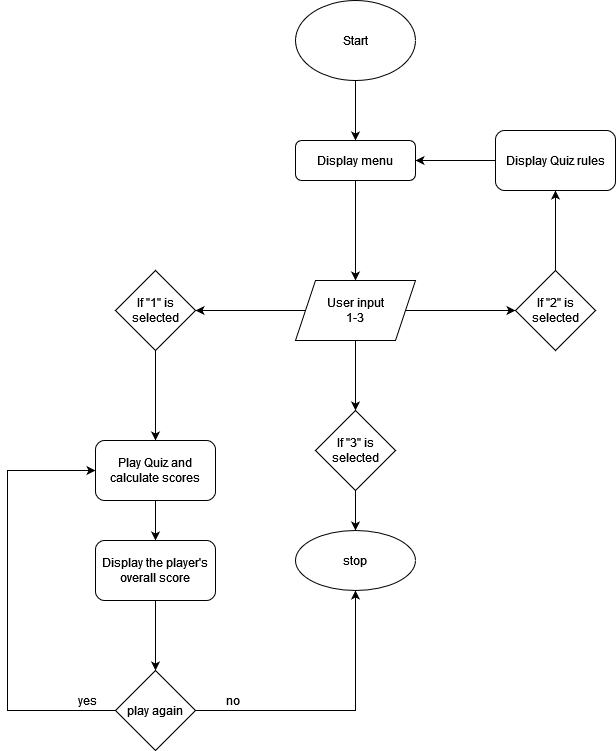

The diagram above was exported from draw.io. Its source (the exported page's mxGraphModel, read from the mxfile embedded in the PNG):
<mxGraphModel dx="870" dy="1947" grid="1" gridSize="10" guides="1" tooltips="1" connect="1" arrows="1" fold="1" page="1" pageScale="1" pageWidth="827" pageHeight="1169" math="0" shadow="0">
  <root>
    <mxCell id="WIyWlLk6GJQsqaUBKTNV-0" />
    <mxCell id="WIyWlLk6GJQsqaUBKTNV-1" parent="WIyWlLk6GJQsqaUBKTNV-0" />
    <mxCell id="Ol8TyqluhF0OqrnZdj6c-6" value="" style="edgeStyle=orthogonalEdgeStyle;rounded=0;orthogonalLoop=1;jettySize=auto;html=1;" edge="1" parent="WIyWlLk6GJQsqaUBKTNV-1" source="WIyWlLk6GJQsqaUBKTNV-3" target="Ol8TyqluhF0OqrnZdj6c-5">
      <mxGeometry relative="1" as="geometry" />
    </mxCell>
    <mxCell id="WIyWlLk6GJQsqaUBKTNV-3" value="Display menu" style="rounded=1;whiteSpace=wrap;html=1;fontSize=12;glass=0;strokeWidth=1;shadow=0;" parent="WIyWlLk6GJQsqaUBKTNV-1" vertex="1">
      <mxGeometry x="368" y="80" width="120" height="40" as="geometry" />
    </mxCell>
    <mxCell id="Ol8TyqluhF0OqrnZdj6c-1" value="" style="edgeStyle=orthogonalEdgeStyle;rounded=0;orthogonalLoop=1;jettySize=auto;html=1;" edge="1" parent="WIyWlLk6GJQsqaUBKTNV-1" source="Ol8TyqluhF0OqrnZdj6c-0" target="WIyWlLk6GJQsqaUBKTNV-3">
      <mxGeometry relative="1" as="geometry">
        <Array as="points">
          <mxPoint x="428" y="40" />
          <mxPoint x="428" y="40" />
        </Array>
      </mxGeometry>
    </mxCell>
    <mxCell id="Ol8TyqluhF0OqrnZdj6c-0" value="Start" style="ellipse;whiteSpace=wrap;html=1;" vertex="1" parent="WIyWlLk6GJQsqaUBKTNV-1">
      <mxGeometry x="368" y="-60" width="120" height="80" as="geometry" />
    </mxCell>
    <mxCell id="Ol8TyqluhF0OqrnZdj6c-8" value="" style="edgeStyle=orthogonalEdgeStyle;rounded=0;orthogonalLoop=1;jettySize=auto;html=1;" edge="1" parent="WIyWlLk6GJQsqaUBKTNV-1" source="Ol8TyqluhF0OqrnZdj6c-5" target="Ol8TyqluhF0OqrnZdj6c-7">
      <mxGeometry relative="1" as="geometry" />
    </mxCell>
    <mxCell id="Ol8TyqluhF0OqrnZdj6c-10" value="" style="edgeStyle=orthogonalEdgeStyle;rounded=0;orthogonalLoop=1;jettySize=auto;html=1;" edge="1" parent="WIyWlLk6GJQsqaUBKTNV-1" source="Ol8TyqluhF0OqrnZdj6c-5" target="Ol8TyqluhF0OqrnZdj6c-9">
      <mxGeometry relative="1" as="geometry" />
    </mxCell>
    <mxCell id="Ol8TyqluhF0OqrnZdj6c-12" value="" style="edgeStyle=orthogonalEdgeStyle;rounded=0;orthogonalLoop=1;jettySize=auto;html=1;" edge="1" parent="WIyWlLk6GJQsqaUBKTNV-1" source="Ol8TyqluhF0OqrnZdj6c-5" target="Ol8TyqluhF0OqrnZdj6c-11">
      <mxGeometry relative="1" as="geometry" />
    </mxCell>
    <mxCell id="Ol8TyqluhF0OqrnZdj6c-5" value="&lt;div&gt;User input&lt;/div&gt;&lt;div&gt;1-3&lt;br&gt;&lt;/div&gt;" style="shape=parallelogram;perimeter=parallelogramPerimeter;whiteSpace=wrap;html=1;fixedSize=1;" vertex="1" parent="WIyWlLk6GJQsqaUBKTNV-1">
      <mxGeometry x="368" y="220" width="120" height="60" as="geometry" />
    </mxCell>
    <mxCell id="Ol8TyqluhF0OqrnZdj6c-21" value="" style="edgeStyle=orthogonalEdgeStyle;rounded=0;orthogonalLoop=1;jettySize=auto;html=1;" edge="1" parent="WIyWlLk6GJQsqaUBKTNV-1" source="Ol8TyqluhF0OqrnZdj6c-7" target="Ol8TyqluhF0OqrnZdj6c-20">
      <mxGeometry relative="1" as="geometry" />
    </mxCell>
    <mxCell id="Ol8TyqluhF0OqrnZdj6c-7" value="If &quot;1&quot; is selected" style="rhombus;whiteSpace=wrap;html=1;" vertex="1" parent="WIyWlLk6GJQsqaUBKTNV-1">
      <mxGeometry x="188" y="210" width="80" height="80" as="geometry" />
    </mxCell>
    <mxCell id="Ol8TyqluhF0OqrnZdj6c-18" value="" style="edgeStyle=orthogonalEdgeStyle;rounded=0;orthogonalLoop=1;jettySize=auto;html=1;" edge="1" parent="WIyWlLk6GJQsqaUBKTNV-1" source="Ol8TyqluhF0OqrnZdj6c-9" target="Ol8TyqluhF0OqrnZdj6c-17">
      <mxGeometry relative="1" as="geometry" />
    </mxCell>
    <mxCell id="Ol8TyqluhF0OqrnZdj6c-9" value="If &quot;2&quot; is selected" style="rhombus;whiteSpace=wrap;html=1;" vertex="1" parent="WIyWlLk6GJQsqaUBKTNV-1">
      <mxGeometry x="588" y="210" width="80" height="80" as="geometry" />
    </mxCell>
    <mxCell id="Ol8TyqluhF0OqrnZdj6c-14" value="" style="edgeStyle=orthogonalEdgeStyle;rounded=0;orthogonalLoop=1;jettySize=auto;html=1;" edge="1" parent="WIyWlLk6GJQsqaUBKTNV-1" source="Ol8TyqluhF0OqrnZdj6c-11" target="Ol8TyqluhF0OqrnZdj6c-13">
      <mxGeometry relative="1" as="geometry" />
    </mxCell>
    <mxCell id="Ol8TyqluhF0OqrnZdj6c-11" value="If &quot;3&quot; is selected" style="rhombus;whiteSpace=wrap;html=1;" vertex="1" parent="WIyWlLk6GJQsqaUBKTNV-1">
      <mxGeometry x="388" y="350" width="80" height="80" as="geometry" />
    </mxCell>
    <mxCell id="Ol8TyqluhF0OqrnZdj6c-13" value="stop" style="ellipse;whiteSpace=wrap;html=1;" vertex="1" parent="WIyWlLk6GJQsqaUBKTNV-1">
      <mxGeometry x="368" y="470" width="120" height="60" as="geometry" />
    </mxCell>
    <mxCell id="Ol8TyqluhF0OqrnZdj6c-19" value="" style="edgeStyle=orthogonalEdgeStyle;rounded=0;orthogonalLoop=1;jettySize=auto;html=1;" edge="1" parent="WIyWlLk6GJQsqaUBKTNV-1" source="Ol8TyqluhF0OqrnZdj6c-17" target="WIyWlLk6GJQsqaUBKTNV-3">
      <mxGeometry relative="1" as="geometry" />
    </mxCell>
    <mxCell id="Ol8TyqluhF0OqrnZdj6c-17" value="Display Quiz rules" style="rounded=1;whiteSpace=wrap;html=1;" vertex="1" parent="WIyWlLk6GJQsqaUBKTNV-1">
      <mxGeometry x="568" y="70" width="120" height="60" as="geometry" />
    </mxCell>
    <mxCell id="Ol8TyqluhF0OqrnZdj6c-23" value="" style="edgeStyle=orthogonalEdgeStyle;rounded=0;orthogonalLoop=1;jettySize=auto;html=1;" edge="1" parent="WIyWlLk6GJQsqaUBKTNV-1" source="Ol8TyqluhF0OqrnZdj6c-20" target="Ol8TyqluhF0OqrnZdj6c-22">
      <mxGeometry relative="1" as="geometry" />
    </mxCell>
    <mxCell id="Ol8TyqluhF0OqrnZdj6c-20" value="Play Quiz and calculate scores" style="rounded=1;whiteSpace=wrap;html=1;" vertex="1" parent="WIyWlLk6GJQsqaUBKTNV-1">
      <mxGeometry x="168" y="380" width="120" height="60" as="geometry" />
    </mxCell>
    <mxCell id="Ol8TyqluhF0OqrnZdj6c-29" value="" style="edgeStyle=orthogonalEdgeStyle;rounded=0;orthogonalLoop=1;jettySize=auto;html=1;" edge="1" parent="WIyWlLk6GJQsqaUBKTNV-1" source="Ol8TyqluhF0OqrnZdj6c-22" target="Ol8TyqluhF0OqrnZdj6c-28">
      <mxGeometry relative="1" as="geometry" />
    </mxCell>
    <mxCell id="Ol8TyqluhF0OqrnZdj6c-22" value="Display the player's overall score" style="whiteSpace=wrap;html=1;rounded=1;" vertex="1" parent="WIyWlLk6GJQsqaUBKTNV-1">
      <mxGeometry x="168" y="480" width="120" height="60" as="geometry" />
    </mxCell>
    <mxCell id="Ol8TyqluhF0OqrnZdj6c-26" style="edgeStyle=orthogonalEdgeStyle;rounded=0;orthogonalLoop=1;jettySize=auto;html=1;entryX=0;entryY=0.5;entryDx=0;entryDy=0;exitX=0;exitY=0.5;exitDx=0;exitDy=0;" edge="1" parent="WIyWlLk6GJQsqaUBKTNV-1" source="Ol8TyqluhF0OqrnZdj6c-28" target="Ol8TyqluhF0OqrnZdj6c-20">
      <mxGeometry relative="1" as="geometry">
        <mxPoint x="188" y="650" as="sourcePoint" />
        <Array as="points">
          <mxPoint x="80" y="650" />
          <mxPoint x="80" y="410" />
        </Array>
      </mxGeometry>
    </mxCell>
    <mxCell id="Ol8TyqluhF0OqrnZdj6c-30" style="edgeStyle=orthogonalEdgeStyle;rounded=0;orthogonalLoop=1;jettySize=auto;html=1;entryX=0.5;entryY=1;entryDx=0;entryDy=0;" edge="1" parent="WIyWlLk6GJQsqaUBKTNV-1" source="Ol8TyqluhF0OqrnZdj6c-28" target="Ol8TyqluhF0OqrnZdj6c-13">
      <mxGeometry relative="1" as="geometry">
        <mxPoint x="440" y="540" as="targetPoint" />
      </mxGeometry>
    </mxCell>
    <mxCell id="Ol8TyqluhF0OqrnZdj6c-28" value="play again" style="rhombus;whiteSpace=wrap;html=1;" vertex="1" parent="WIyWlLk6GJQsqaUBKTNV-1">
      <mxGeometry x="188" y="610" width="80" height="80" as="geometry" />
    </mxCell>
    <mxCell id="Ol8TyqluhF0OqrnZdj6c-31" value="yes" style="text;html=1;align=center;verticalAlign=middle;resizable=0;points=[];autosize=1;strokeColor=none;fillColor=none;" vertex="1" parent="WIyWlLk6GJQsqaUBKTNV-1">
      <mxGeometry x="145" y="630" width="30" height="20" as="geometry" />
    </mxCell>
    <mxCell id="Ol8TyqluhF0OqrnZdj6c-32" value="no" style="text;html=1;align=center;verticalAlign=middle;resizable=0;points=[];autosize=1;strokeColor=none;fillColor=none;" vertex="1" parent="WIyWlLk6GJQsqaUBKTNV-1">
      <mxGeometry x="290" y="630" width="30" height="20" as="geometry" />
    </mxCell>
  </root>
</mxGraphModel>